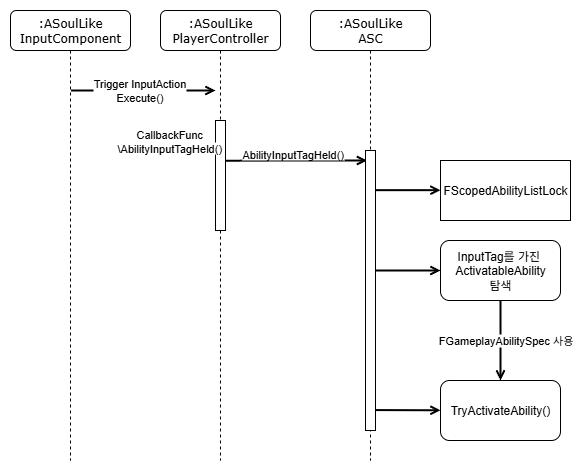

The diagram above was exported from draw.io. Its source (the exported page's mxGraphModel, read from the mxfile embedded in the PNG):
<mxGraphModel dx="2041" dy="568" grid="1" gridSize="10" guides="1" tooltips="1" connect="1" arrows="1" fold="1" page="1" pageScale="1" pageWidth="1100" pageHeight="850" background="none" math="0" shadow="0" adaptiveColors="none">
  <root>
    <mxCell id="0" />
    <mxCell id="1" parent="0" />
    <mxCell id="7baba1c4bc27f4b0-8" value=":ASoulLike&lt;div&gt;PlayerController&lt;/div&gt;" style="shape=umlLifeline;perimeter=lifelinePerimeter;whiteSpace=wrap;html=1;container=1;collapsible=0;recursiveResize=0;outlineConnect=0;rounded=1;shadow=0;comic=0;labelBackgroundColor=none;strokeWidth=1;fontFamily=Verdana;fontSize=12;align=center;" parent="1" vertex="1">
      <mxGeometry x="140" y="80" width="120" height="450" as="geometry" />
    </mxCell>
    <mxCell id="3g1QyTBNxtwF2Z0rLWP0-7" value="" style="endArrow=open;html=1;strokeWidth=2;rounded=0;endFill=0;entryX=-0.047;entryY=0.144;entryDx=0;entryDy=0;entryPerimeter=0;" edge="1" parent="7baba1c4bc27f4b0-8">
      <mxGeometry width="50" height="50" relative="1" as="geometry">
        <mxPoint x="-89.53" y="80.00000000000009" as="sourcePoint" />
        <mxPoint x="54.99999999999997" y="80.00000000000003" as="targetPoint" />
      </mxGeometry>
    </mxCell>
    <mxCell id="3g1QyTBNxtwF2Z0rLWP0-8" value="&lt;div&gt;Trigger InputAction&lt;/div&gt;Execute()" style="edgeLabel;html=1;align=center;verticalAlign=middle;resizable=0;points=[];" vertex="1" connectable="0" parent="3g1QyTBNxtwF2Z0rLWP0-7">
      <mxGeometry x="-0.2322" y="-1" relative="1" as="geometry">
        <mxPoint x="12" y="-1" as="offset" />
      </mxGeometry>
    </mxCell>
    <mxCell id="7baba1c4bc27f4b0-9" value="" style="html=1;points=[];perimeter=orthogonalPerimeter;rounded=0;shadow=0;comic=0;labelBackgroundColor=none;strokeWidth=1;fontFamily=Verdana;fontSize=12;align=center;" parent="7baba1c4bc27f4b0-8" vertex="1">
      <mxGeometry x="55" y="110" width="10" height="110" as="geometry" />
    </mxCell>
    <mxCell id="3g1QyTBNxtwF2Z0rLWP0-3" value="" style="endArrow=open;html=1;strokeWidth=2;rounded=0;endFill=0;exitX=0.85;exitY=0.275;exitDx=0;exitDy=0;exitPerimeter=0;" edge="1" parent="7baba1c4bc27f4b0-8">
      <mxGeometry width="50" height="50" relative="1" as="geometry">
        <mxPoint x="65" y="150.25" as="sourcePoint" />
        <mxPoint x="206.5" y="150" as="targetPoint" />
        <Array as="points">
          <mxPoint x="121.5" y="150" />
        </Array>
      </mxGeometry>
    </mxCell>
    <mxCell id="3g1QyTBNxtwF2Z0rLWP0-11" value="&lt;div style=&quot;text-align: center;&quot;&gt;&lt;span style=&quot;font-size: 11px; text-wrap-mode: nowrap; background-color: rgb(255, 255, 255);&quot;&gt;CallbackFunc&lt;/span&gt;&lt;/div&gt;&lt;span style=&quot;color: rgb(0, 0, 0); font-family: Helvetica; font-size: 11px; font-style: normal; font-variant-ligatures: normal; font-variant-caps: normal; font-weight: 400; letter-spacing: normal; orphans: 2; text-align: center; text-indent: 0px; text-transform: none; widows: 2; word-spacing: 0px; -webkit-text-stroke-width: 0px; white-space: nowrap; background-color: rgb(255, 255, 255); text-decoration-thickness: initial; text-decoration-style: initial; text-decoration-color: initial; float: none; display: inline !important;&quot;&gt;\AbilityInputTagHeld()&lt;/span&gt;" style="text;whiteSpace=wrap;html=1;" vertex="1" parent="7baba1c4bc27f4b0-8">
      <mxGeometry x="-45" y="110" width="110" height="30" as="geometry" />
    </mxCell>
    <mxCell id="3g1QyTBNxtwF2Z0rLWP0-1" value=":ASoulLike&lt;div&gt;ASC&lt;/div&gt;" style="shape=umlLifeline;perimeter=lifelinePerimeter;whiteSpace=wrap;html=1;container=1;collapsible=0;recursiveResize=0;outlineConnect=0;rounded=1;shadow=0;comic=0;labelBackgroundColor=none;strokeWidth=1;fontFamily=Verdana;fontSize=12;align=center;" vertex="1" parent="1">
      <mxGeometry x="290" y="80" width="120" height="450" as="geometry" />
    </mxCell>
    <mxCell id="3g1QyTBNxtwF2Z0rLWP0-2" value="" style="html=1;points=[];perimeter=orthogonalPerimeter;rounded=0;shadow=0;comic=0;labelBackgroundColor=none;strokeWidth=1;fontFamily=Verdana;fontSize=12;align=center;" vertex="1" parent="3g1QyTBNxtwF2Z0rLWP0-1">
      <mxGeometry x="55" y="140" width="10" height="280" as="geometry" />
    </mxCell>
    <mxCell id="3g1QyTBNxtwF2Z0rLWP0-21" value="" style="endArrow=open;html=1;strokeWidth=2;rounded=0;endFill=0;exitX=0.998;exitY=0.927;exitDx=0;exitDy=0;exitPerimeter=0;" edge="1" parent="3g1QyTBNxtwF2Z0rLWP0-1">
      <mxGeometry width="50" height="50" relative="1" as="geometry">
        <mxPoint x="65" y="179.66000000000003" as="sourcePoint" />
        <mxPoint x="130" y="179.66000000000003" as="targetPoint" />
        <Array as="points" />
      </mxGeometry>
    </mxCell>
    <mxCell id="3g1QyTBNxtwF2Z0rLWP0-22" value="" style="endArrow=open;html=1;strokeWidth=2;rounded=0;endFill=0;exitX=0.998;exitY=0.927;exitDx=0;exitDy=0;exitPerimeter=0;" edge="1" parent="3g1QyTBNxtwF2Z0rLWP0-1">
      <mxGeometry width="50" height="50" relative="1" as="geometry">
        <mxPoint x="65" y="260" as="sourcePoint" />
        <mxPoint x="130" y="260" as="targetPoint" />
        <Array as="points" />
      </mxGeometry>
    </mxCell>
    <mxCell id="3g1QyTBNxtwF2Z0rLWP0-5" value=":ASoulLike&lt;div&gt;InputComponent&lt;/div&gt;" style="shape=umlLifeline;perimeter=lifelinePerimeter;whiteSpace=wrap;html=1;container=1;collapsible=0;recursiveResize=0;outlineConnect=0;rounded=1;shadow=0;comic=0;labelBackgroundColor=none;strokeWidth=1;fontFamily=Verdana;fontSize=12;align=center;" vertex="1" parent="1">
      <mxGeometry x="-10" y="80" width="120" height="450" as="geometry" />
    </mxCell>
    <mxCell id="3g1QyTBNxtwF2Z0rLWP0-12" value="&lt;span style=&quot;color: rgb(0, 0, 0); font-family: Helvetica; font-size: 11px; font-style: normal; font-variant-ligatures: normal; font-variant-caps: normal; font-weight: 400; letter-spacing: normal; orphans: 2; text-align: center; text-indent: 0px; text-transform: none; widows: 2; word-spacing: 0px; -webkit-text-stroke-width: 0px; white-space: nowrap; background-color: rgb(255, 255, 255); text-decoration-thickness: initial; text-decoration-style: initial; text-decoration-color: initial; display: inline !important; float: none;&quot;&gt;AbilityInputTagHeld()&lt;/span&gt;" style="text;whiteSpace=wrap;html=1;" vertex="1" parent="1">
      <mxGeometry x="220" y="210" width="110" height="30" as="geometry" />
    </mxCell>
    <mxCell id="3g1QyTBNxtwF2Z0rLWP0-14" value="&lt;div&gt;TryActivateAbility()&lt;/div&gt;" style="rounded=1;whiteSpace=wrap;html=1;" vertex="1" parent="1">
      <mxGeometry x="420" y="450" width="120" height="60" as="geometry" />
    </mxCell>
    <mxCell id="3g1QyTBNxtwF2Z0rLWP0-15" value="" style="endArrow=open;html=1;strokeWidth=2;rounded=0;endFill=0;exitX=0.998;exitY=0.927;exitDx=0;exitDy=0;exitPerimeter=0;" edge="1" parent="1" source="3g1QyTBNxtwF2Z0rLWP0-2" target="3g1QyTBNxtwF2Z0rLWP0-14">
      <mxGeometry width="50" height="50" relative="1" as="geometry">
        <mxPoint x="410" y="300.25" as="sourcePoint" />
        <mxPoint x="551.5" y="300" as="targetPoint" />
        <Array as="points" />
      </mxGeometry>
    </mxCell>
    <mxCell id="3g1QyTBNxtwF2Z0rLWP0-20" value="FScopedAbilityListLock" style="rounded=0;whiteSpace=wrap;html=1;" vertex="1" parent="1">
      <mxGeometry x="420" y="230" width="130" height="60" as="geometry" />
    </mxCell>
    <mxCell id="3g1QyTBNxtwF2Z0rLWP0-24" value="InputTag를 가진&amp;nbsp;&lt;div&gt;ActivatableAbility&lt;/div&gt;&lt;div&gt;탐색&lt;/div&gt;" style="rounded=1;whiteSpace=wrap;html=1;" vertex="1" parent="1">
      <mxGeometry x="420" y="310" width="120" height="60" as="geometry" />
    </mxCell>
    <mxCell id="3g1QyTBNxtwF2Z0rLWP0-25" value="" style="endArrow=open;html=1;strokeWidth=2;rounded=0;endFill=0;" edge="1" parent="1" source="3g1QyTBNxtwF2Z0rLWP0-24" target="3g1QyTBNxtwF2Z0rLWP0-14">
      <mxGeometry width="50" height="50" relative="1" as="geometry">
        <mxPoint x="440" y="380" as="sourcePoint" />
        <mxPoint x="505" y="380" as="targetPoint" />
        <Array as="points" />
      </mxGeometry>
    </mxCell>
    <mxCell id="3g1QyTBNxtwF2Z0rLWP0-26" value="FGameplayAbilitySpec 사용" style="edgeLabel;html=1;align=center;verticalAlign=middle;resizable=0;points=[];" vertex="1" connectable="0" parent="3g1QyTBNxtwF2Z0rLWP0-25">
      <mxGeometry x="-0.1167" y="-3" relative="1" as="geometry">
        <mxPoint x="8" y="5" as="offset" />
      </mxGeometry>
    </mxCell>
  </root>
</mxGraphModel>